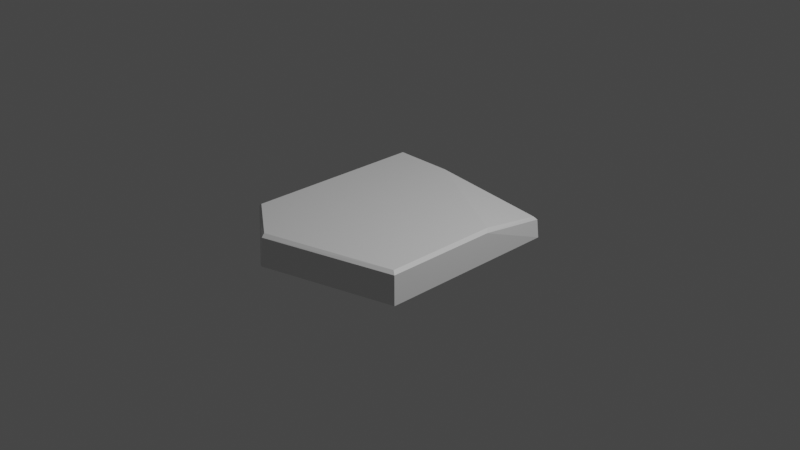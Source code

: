 # Source: STONEPLATE4.blend  (saved by Blender 2.80.75; exported with 4.5.12 LTS)
import bpy
from mathutils import Matrix  # noqa: F401  (used for matrix-valued properties, if any)

bpy.ops.wm.read_factory_settings(use_empty=True)
scene = bpy.context.scene
scene.name = 'Scene'

# ---- collections
col_collection = bpy.data.collections.new('Collection'); scene.collection.children.link(col_collection)

# ---- materials (node trees are filled in below, after node groups)
mat_material = bpy.data.materials.new('Material')
mat_material.alpha_threshold = 0.0
mat_material.use_transparent_shadow = False
mat_material.line_color = (0.0, 0.0, 0.0, 1.0)

# ---- material node trees
mat_material.use_nodes = True; mat_material.node_tree.nodes.clear()
_N = mat_material.node_tree.nodes; _L = mat_material.node_tree.links
n0 = _N.new('ShaderNodeOutputMaterial'); n0.name = 'Material Output'; n0.location = (300, 300)
n1 = _N.new('ShaderNodeBsdfPrincipled'); n1.name = 'Principled BSDF'; n1.location = (10, 300)
n1.distribution = 'GGX'
n1.subsurface_method = 'BURLEY'
n1.inputs[2].default_value = 0.4
n1.inputs[3].default_value = 1.45
n1.inputs[27].default_value = (0.0, 0.0, 0.0, 1.0)
n1.inputs[28].default_value = 1.0
_L.new(n1.outputs[0], n0.inputs[0])
n0.is_active_output = True

# ---- world
world_world = bpy.data.worlds.new('World'); scene.world = world_world
world_world.use_nodes = True; world_world.node_tree.nodes.clear()
_N = world_world.node_tree.nodes; _L = world_world.node_tree.links
n0 = _N.new('ShaderNodeOutputWorld'); n0.name = 'World Output'; n0.location = (300, 300)
n1 = _N.new('ShaderNodeBackground'); n1.name = 'Background'; n1.location = (10, 300)
n1.inputs[0].default_value = (0.05088, 0.05088, 0.05088, 1.0)
_L.new(n1.outputs[0], n0.inputs[0])
n0.is_active_output = True
world_world.color = (0.05088, 0.05088, 0.05088)
world_world.use_sun_shadow = False
world_world.sun_shadow_jitter_overblur = 0.0

# ---- cameras
cam_camera = bpy.data.cameras.new('Camera')
cam_camera.clip_end = 100.0
cam_camera.ortho_scale = 7.314

# ---- lights
light_light = bpy.data.lights.new('Light', 'POINT')
light_light.transmission_factor = 0.0
light_light.energy = 1000.0
light_light.shadow_soft_size = 0.1
light_light.shadow_maximum_resolution = 0.006
light_light.use_absolute_resolution = True

# ---- meshes
me_cube = bpy.data.meshes.new('Cube')
me_cube.from_pydata([(1.0, 1.0, -0.191), (1.0, -1.0, -0.191), (-1.0, 1.0, -0.191), (-1.0, -1.0, -0.191), (-0.4109, 1.0, -0.191), (-0.4123, -1.445, -0.1713), (1.0, 0.2248, -0.191), (0.9565, 0.9608, 0.04233), (0.98, 0.9938, 0.005973), (0.962, -0.9744, 0.1583), (1.0, -1.0, 0.1276), (-0.9644, 0.9646, 0.1583), (-1.0, 1.0, 0.1279), (-0.9644, -0.9998, 0.1583), (-1.0, -1.0, 0.1278), (-0.4111, -1.413, 0.128), (-0.4234, -1.373, 0.1583), (-0.4109, 1.0, 0.128), (-0.3068, 0.9646, 0.1583), (1.0, 0.2196, 0.1275), (0.962, 0.2619, 0.1583)], [], [(5, 15, 14, 3), (18, 11, 13, 16), (6, 19, 10, 1), (7, 18, 20), (3, 14, 12, 2), (2, 12, 17, 4), (0, 8, 19, 6), (1, 10, 15, 5), (20, 18, 16, 9), (16, 13, 14, 15), (20, 9, 10, 19), (13, 11, 12, 14), (18, 7, 8, 17), (9, 16, 15, 10), (11, 18, 17, 12), (7, 20, 19, 8), (4, 17, 8, 0)])
_uv = me_cube.uv_layers.new(name='UVMap')
_uv.uv.foreach_set('vector', [0.635, 0.9865, 0.5821, 0.9021, 0.7758, 0.7641, 0.837, 0.85, 0.5438, 0.1235, 0.7606, 0.1234, 0.7595, 0.7608, 0.5849, 0.8842, 0.01403, 0.3424, 0.1176, 0.3559, 0.1092, 0.762, 9.381e-05, 0.7589, 0.1394, 0.1188, 0.5438, 0.1235, 0.1352, 0.343, 0.8804, 0.7641, 0.7758, 0.7641, 0.7758, 0.1083, 0.8804, 0.1083, 0.7747, 9.381e-05, 0.7758, 0.1083, 0.5781, 0.1071, 0.5749, 0.002041, 0.06298, 0.08868, 0.1274, 0.1032, 0.1176, 0.3559, 0.01403, 0.3424, 0.07879, 0.8645, 0.1092, 0.762, 0.5821, 0.9021, 0.5568, 0.9999, 0.1352, 0.343, 0.5438, 0.1235, 0.5849, 0.8842, 0.1257, 0.7507, 0.5849, 0.8842, 0.7595, 0.7608, 0.7758, 0.7641, 0.5821, 0.9021, 0.1352, 0.343, 0.1257, 0.7507, 0.1092, 0.762, 0.1176, 0.3559, 0.7595, 0.7608, 0.7606, 0.1234, 0.7758, 0.1083, 0.7758, 0.7641, 0.5438, 0.1235, 0.1394, 0.1188, 0.1274, 0.1032, 0.5781, 0.1071, 0.1257, 0.7507, 0.5849, 0.8842, 0.5821, 0.9021, 0.1092, 0.762, 0.7606, 0.1234, 0.5438, 0.1235, 0.5781, 0.1071, 0.7758, 0.1083, 0.1394, 0.1188, 0.1352, 0.343, 0.1176, 0.3559, 0.1274, 0.1032, 0.5749, 0.002041, 0.5781, 0.1071, 0.1274, 0.1032, 0.1156, 0.03959])
me_cube.materials.append(mat_material)
me_cube.use_remesh_preserve_volume = False
me_cube.use_remesh_preserve_attributes = False
me_cube.use_mirror_vertex_groups = False
me_cube.update()

# ---- objects
ob_cube = bpy.data.objects.new('Cube', me_cube)
ob_light = bpy.data.objects.new('Light', light_light)
ob_camera = bpy.data.objects.new('Camera', cam_camera)

# ---- transforms, parenting, visibility, modifiers, constraints
ob_cube.location = (0.0, 0.0, 0.0)
ob_cube.lock_rotations_4d = False
ob_cube.empty_display_type = 'ARROWS'
ob_cube.lineart.crease_threshold = 0.0
ob_light.location = (4.076, 1.005, 5.904)
ob_light.rotation_euler = (0.6503, 0.05522, 1.866)
ob_light.lock_rotations_4d = False
ob_light.empty_display_type = 'ARROWS'
ob_light.color = (0.0, 0.0, 0.0, 0.0)
ob_light.lineart.crease_threshold = 0.0
ob_camera.location = (7.359, -6.926, 4.958)
ob_camera.rotation_euler = (1.109, 0.0, 0.8149)
ob_camera.lock_rotations_4d = False
ob_camera.empty_display_type = 'ARROWS'
ob_camera.color = (0.0, 0.0, 0.0, 0.0)
ob_camera.display_type = 'WIRE'
ob_camera.lineart.crease_threshold = 0.0

# ---- collection membership
col_collection.objects.link(ob_cube)
col_collection.objects.link(ob_light)
col_collection.objects.link(ob_camera)

# ---- scene / render settings (as saved in the file)
scene.camera = ob_camera
scene.frame_start = 1; scene.frame_end = 250; scene.frame_set(1)
scene.render.engine = 'BLENDER_EEVEE_NEXT'
scene.cycles.use_denoising = False
scene.cycles.samples = 128
scene.cycles.sampling_pattern = 'TABULATED_SOBOL'
scene.cycles.use_adaptive_sampling = False
scene.cycles.use_light_tree = False
scene.view_settings.view_transform = 'Filmic'
bpy.context.view_layer.update()
